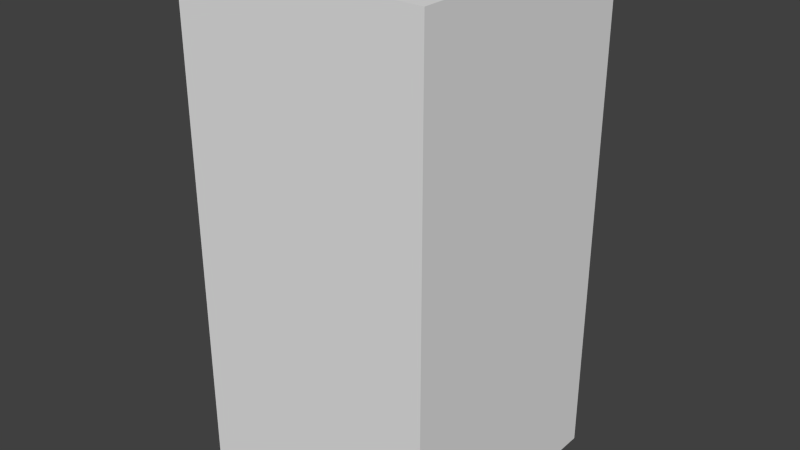 # Source: yellowShieldOne.blend  (saved by Blender 2.68.0; exported with 4.5.12 LTS)
import bpy
from mathutils import Matrix  # noqa: F401  (used for matrix-valued properties, if any)

bpy.ops.wm.read_factory_settings(use_empty=True)
scene = bpy.context.scene
scene.name = 'Scene'

# ---- collections
col_collection_1 = bpy.data.collections.new('Collection 1'); scene.collection.children.link(col_collection_1)

# ---- world
world_world = bpy.data.worlds.new('World'); scene.world = world_world
world_world.color = (0.05088, 0.05088, 0.05088)
world_world.use_sun_shadow = False
world_world.sun_shadow_jitter_overblur = 0.0
world_world.cycles.sampling_method = 'MANUAL'
world_world.cycles.sample_map_resolution = 256

# ---- meshes
me_yellowshieldone = bpy.data.meshes.new('yellowShieldOne')
me_yellowshieldone.from_pydata([(-0.5, -0.5, -1.0), (-0.5, 0.5, -1.0), (0.5, 0.5, -1.0), (0.5, -0.5, -1.0), (-0.5, -0.5, 1.0), (-0.5, 0.5, 1.0), (0.5, 0.5, 1.0), (0.5, -0.5, 1.0)], [], [(4, 5, 1, 0), (5, 6, 2, 1), (6, 7, 3, 2), (7, 4, 0, 3), (0, 1, 2, 3), (7, 6, 5, 4)])
me_yellowshieldone.use_remesh_preserve_volume = False
me_yellowshieldone.use_remesh_preserve_attributes = False
me_yellowshieldone.use_mirror_vertex_groups = False
me_yellowshieldone.update()

# ---- objects
ob_yellowshieldone = bpy.data.objects.new('yellowShieldOne', me_yellowshieldone)

# ---- transforms, parenting, visibility, modifiers, constraints
ob_yellowshieldone.location = (0.0, 0.0, 0.0)
ob_yellowshieldone.lineart.crease_threshold = 0.0

# ---- collection membership
col_collection_1.objects.link(ob_yellowshieldone)

# ---- scene / render settings (as saved in the file)
scene.frame_start = 1; scene.frame_end = 250; scene.frame_set(1)
scene.render.engine = 'BLENDER_EEVEE_NEXT'
scene.render.image_settings.color_mode = 'RGB'
scene.render.image_settings.compression = 90
scene.render.resolution_percentage = 50
scene.render.dither_intensity = 0.0
scene.cycles.use_denoising = False
scene.cycles.samples = 10
scene.cycles.sampling_pattern = 'TABULATED_SOBOL'
scene.cycles.light_sampling_threshold = 0.0
scene.cycles.use_adaptive_sampling = False
scene.cycles.use_light_tree = False
scene.cycles.blur_glossy = 0.0
scene.cycles.volume_bounces = 1
scene.cycles.pixel_filter_type = 'GAUSSIAN'
scene.cycles.sample_clamp_indirect = 0.0
scene.view_settings.view_transform = 'Standard'
bpy.context.view_layer.update()

# ---- added for rendering (the .blend has no active camera and no usable light): camera, sun
cam_auto = bpy.data.cameras.new('AutoCamera')
cam_auto.lens = 50.0
cam_auto.sensor_width = 36.0
cam_auto.clip_end = 1000.0
ob_auto_camera = bpy.data.objects.new('AutoCamera', cam_auto)
scene.collection.objects.link(ob_auto_camera)
ob_auto_camera.location = (2.26633, -2.71959, 1.81306)
ob_auto_camera.rotation_euler = (1.09748, -7.21219e-08, 0.694738)
scene.camera = ob_auto_camera
light_auto_sun = bpy.data.lights.new('AutoSun', 'SUN')
light_auto_sun.energy = 3.0
light_auto_sun.angle = 0.0523599
ob_auto_sun = bpy.data.objects.new('AutoSun', light_auto_sun)
scene.collection.objects.link(ob_auto_sun)
ob_auto_sun.rotation_euler = (0.872665, 0.174533, 0.523599)
bpy.context.view_layer.update()

